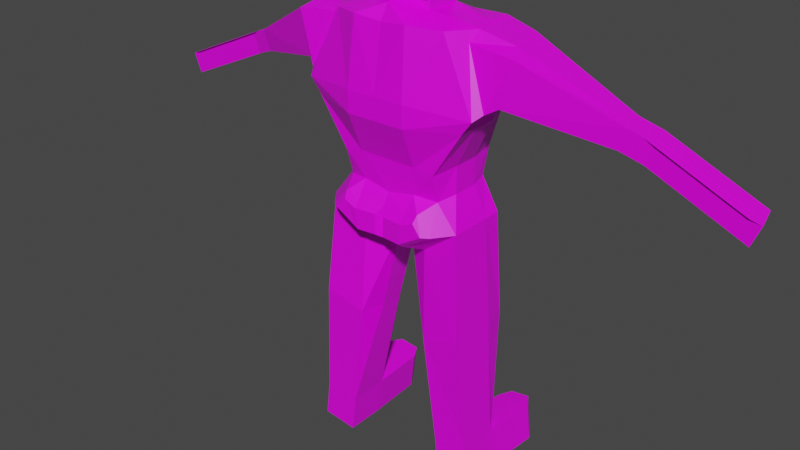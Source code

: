 # Source: guy.blend  (saved by Blender 2.83.19; exported with 4.5.12 LTS)
import bpy
from mathutils import Matrix  # noqa: F401  (used for matrix-valued properties, if any)

bpy.ops.wm.read_factory_settings(use_empty=True)
scene = bpy.context.scene
scene.name = 'Scene'

# ---- collections
col_collection = bpy.data.collections.new('Collection'); scene.collection.children.link(col_collection)

# ---- images (referenced by path relative to the original .blend; pixels are not part of the script)
import os
ASSET_DIR = os.environ.get("B2B_ASSET_DIR", "")  # directory of the original .blend (textures are referenced by path, not embedded)
HERE = os.path.dirname(os.path.abspath(__file__))  # packed textures are extracted next to this script under _unpacked/

def load_image(name, relpath, width, height, colorspace="sRGB"):
    """Load a texture the original file referenced (path relative to the .blend, or extracted next to this script)."""
    p = next((c for c in (os.path.join(HERE, relpath), os.path.join(ASSET_DIR, relpath)) if relpath and os.path.exists(c)), "")
    if p:
        img = bpy.data.images.load(p, check_existing=True)
        img.name = name
    else:  # same state as the original file: an image datablock whose file is absent (Cycles renders it pink)
        img = bpy.data.images.new(name, width, height)
        img.source = "FILE"
        img.filepath = "//" + (relpath or name)
    img.colorspace_settings.name = colorspace
    return img
img_family03_d_1_png = load_image('FAMILY03_D_1.png', 'FAMILY03_D_1.png', 1024, 1024, 'sRGB')
img_no_beardmustache_png = load_image('no beardmustache.png', 'oppas/tex/no beardmustache.png', 1024, 1024, 'sRGB')
img_chef_png = load_image('chef.png', 'oppas/tex/chef.png', 1024, 1024, 'sRGB')

# ---- materials (node trees are filled in below, after node groups)
mat_oppa1_002 = bpy.data.materials.new('oppa1.002')
mat_oppa1_002.alpha_threshold = 0.0
mat_oppa1_002.use_transparent_shadow = False
mat_oppa1_002.line_color = (0.0, 0.0, 0.0, 1.0)

# ---- material node trees
mat_oppa1_002.use_nodes = True; mat_oppa1_002.node_tree.nodes.clear()
_N = mat_oppa1_002.node_tree.nodes; _L = mat_oppa1_002.node_tree.links
n0 = _N.new('ShaderNodeOutputMaterial'); n0.name = 'Material Output'; n0.location = (492, 300)
n1 = _N.new('ShaderNodeTexImage'); n1.name = 'Image Texture'; n1.location = (-606, 313)
n1.image = img_family03_d_1_png
n2 = _N.new('ShaderNodeTexImage'); n2.name = 'Image Texture.001'; n2.location = (-438, 48)
n2.image = img_no_beardmustache_png
n3 = _N.new('ShaderNodeBsdfPrincipled'); n3.name = 'Principled BSDF'; n3.location = (202, 300)
n3.distribution = 'GGX'
n3.subsurface_method = 'BURLEY'
n3.inputs[2].default_value = 0.4
n3.inputs[3].default_value = 1.45
n3.inputs[27].default_value = (0.0, 0.0, 0.0, 1.0)
n3.inputs[28].default_value = 1.0
n4 = _N.new('ShaderNodeTexImage'); n4.name = 'Image Texture.002'; n4.location = (-118, 274)
n4.image = img_chef_png
_L.new(n3.outputs[0], n0.inputs[0])
_L.new(n4.outputs[0], n3.inputs[0])
n0.is_active_output = True

# ---- world
world_world = bpy.data.worlds.new('World'); scene.world = world_world
world_world.use_nodes = True; world_world.node_tree.nodes.clear()
_N = world_world.node_tree.nodes; _L = world_world.node_tree.links
n0 = _N.new('ShaderNodeOutputWorld'); n0.name = 'World Output'; n0.location = (300, 300)
n1 = _N.new('ShaderNodeBackground'); n1.name = 'Background'; n1.location = (10, 300)
n1.inputs[0].default_value = (0.05088, 0.05088, 0.05088, 1.0)
_L.new(n1.outputs[0], n0.inputs[0])
n0.is_active_output = True
world_world.color = (0.05088, 0.05088, 0.05088)
world_world.use_sun_shadow = False
world_world.sun_shadow_jitter_overblur = 0.0

# ---- meshes
me_cube = bpy.data.meshes.new('Cube')
me_cube.from_pydata([(-0.7463, 0.4957, 2.129), (-0.6964, -0.6181, 2.04), (-1.0, 0.399, 3.893), (-1.0, 0.3745, 1.299), (-0.8094, -0.5944, 3.879), (-0.6881, -0.8354, 1.29), (-1.122, -0.6258, 2.698), (-1.0, 0.399, 2.783), (-0.5333, 0.382, 0.934), (-0.3871, -0.776, 3.916), (-0.425, -0.6337, 2.096), (-0.357, 0.5608, 2.161), (-0.3578, -0.7712, 1.034), (-0.4795, 0.4658, 3.861), (-0.357, 0.6919, 2.604), (-0.425, -0.872, 2.669), (-1.27, -0.6329, 2.895), (-1.0, 0.399, 3.04), (-0.3703, 0.8525, 3.125), (-0.425, -0.872, 2.979), (-2.814, 0.4554, 3.042), (-2.888, 0.0997, 3.01), (-2.774, 0.1022, 2.722), (-2.701, 0.458, 2.755), (-1.349, -0.5099, 2.971), (-1.017, -0.3722, 3.734), (-1.098, 0.4016, 3.863), (-1.087, 0.4169, 3.176), (-3.111, 0.5274, 2.925), (-3.184, 0.1717, 2.893), (-3.071, 0.1742, 2.606), (-2.997, 0.5299, 2.638), (-2.849, 0.494, 2.696), (-2.962, 0.4914, 2.984), (-3.036, 0.1357, 2.951), (-2.922, 0.1382, 2.664), (-1.0, 0.1186, 1.299), (-1.0, -0.2575, 1.299), (-1.0, -0.2256, 3.893), (-1.0, 0.08669, 3.893), (-0.8003, -0.2575, 2.096), (-0.8003, 0.1186, 2.096), (-1.119, -0.3116, 2.7), (-1.119, 0.0007418, 2.7), (-0.09838, 0.1186, 0.9579), (-0.09838, -0.2575, 0.9579), (-0.425, 0.1523, 4.006), (-0.4627, -0.4039, 4.03), (-1.119, -0.3116, 2.957), (-1.0, 0.08669, 3.04), (-1.052, -0.2194, 3.869), (-1.052, 0.0929, 3.869), (-1.031, -0.2149, 3.071), (-1.031, 0.09743, 3.071), (-2.863, 0.2183, 3.02), (-2.839, 0.3368, 3.031), (-2.75, 0.2208, 2.733), (-2.725, 0.3394, 2.744), (-3.16, 0.2903, 2.904), (-3.135, 0.4088, 2.914), (-3.046, 0.2928, 2.616), (-3.022, 0.4114, 2.627), (-2.987, 0.3728, 2.973), (-3.012, 0.2543, 2.962), (-2.898, 0.2568, 2.675), (-2.873, 0.3754, 2.685), (-0.425, 0.1523, 4.179), (-0.425, -0.3598, 4.179), (-0.5429, 0.2765, 4.311), (-0.5429, -0.571, 4.311), (-0.5429, 0.2765, 5.048), (-0.5429, -0.571, 5.048), (-1.047, 0.4604, -0.2067), (-1.114, -0.5994, -0.1979), (-0.6213, 0.4244, -0.3589), (-0.5412, -0.555, -0.3713), (-1.114, 0.1072, -0.1979), (-1.114, -0.2461, -0.1979), (-0.4151, 0.1072, -0.36), (-0.4151, -0.2461, -0.36), (-1.645, -0.3998, 3.668), (-1.49, -0.4088, 3.049), (-1.452, 0.324, 3.801), (-1.225, 0.3604, 3.213), (-1.294, -0.1856, 3.084), (-1.24, 0.07213, 3.108), (-1.505, 0.06621, 3.777), (-1.559, -0.1915, 3.754), (-0.7463, 0.3753, 1.745), (-0.5606, -0.8245, 1.44), (-0.3951, -0.5949, 1.704), (-0.3637, 0.5415, 1.609), (-0.8003, -0.2575, 1.712), (-0.8003, 0.1186, 1.712), (-0.06802, 0.6919, 2.604), (-0.06802, 0.5608, 2.161), (-0.3637, 0.5415, 2.035), (-0.425, 0.6644, 2.669), (-0.425, 0.4947, 2.096), (-0.425, 0.4947, 1.548), (-0.06133, 0.5415, 2.035), (-0.06133, 0.5415, 1.609), (-0.4936, -0.4946, 0.9227), (-0.07066, -0.7997, 1.366), (-0.07068, -0.7995, 1.08), (-1.0, -0.5117, 1.299), (-0.6964, -0.4995, 1.656), (-0.3712, -0.7716, 1.458), (-0.341, -0.8339, 1.084), (-0.7907, -0.7716, 1.291), (-0.5785, -0.7594, 1.541), (-0.3873, -0.8355, 1.37), (-1.134, 0.2603, -1.907), (-1.249, -0.5116, -1.893), (-0.8476, 0.2603, -1.945), (-0.7377, -0.5116, -1.959), (-1.249, 0.06839, -1.893), (-1.249, -0.2216, -1.893), (-0.7377, 0.06839, -1.959), (-0.7377, -0.2216, -1.959), (-4.511, 0.1717, 2.312), (-1.313, -0.5113, -2.45), (-4.438, 0.5274, 2.344), (-0.8023, -0.5113, -2.516), (-1.313, 0.06867, -2.45), (-1.313, -0.2213, -2.45), (-0.8023, 0.06867, -2.516), (-0.8023, -0.2213, -2.516), (-1.187, 1.102, -1.923), (-0.9004, 1.102, -1.961), (-1.302, 0.9098, -1.909), (-0.7905, 0.9098, -1.975), (-1.251, 1.102, -2.48), (-0.965, 1.102, -2.517), (-1.366, 0.9101, -2.466), (-0.8551, 0.9101, -2.532), (-4.398, 0.1742, 2.024), (-4.324, 0.5299, 2.057), (-4.363, 0.1357, 2.37), (-4.487, 0.2903, 2.322), (-4.462, 0.4088, 2.333), (-4.373, 0.2928, 2.035), (-4.348, 0.4114, 2.046), (-4.338, 0.2543, 2.381), (0.0, -0.6337, 2.096), (0.0, 0.4947, 2.096), (0.7463, 0.4957, 2.129), (0.6964, -0.6181, 2.04), (1.0, 0.399, 3.893), (1.0, 0.3745, 1.299), (0.8094, -0.5944, 3.879), (0.6881, -0.8354, 1.29), (0.0, 0.4947, 0.9579), (0.0, -0.7399, 3.874), (0.0, -0.6337, 0.9579), (0.0, 0.4677, 3.897), (1.122, -0.6258, 2.698), (0.0, 0.6644, 2.669), (0.0, -0.872, 2.669), (1.0, 0.399, 2.783), (0.5333, 0.382, 0.934), (0.3871, -0.776, 3.916), (0.425, -0.6337, 2.096), (0.357, 0.5608, 2.161), (0.3578, -0.7712, 1.034), (0.4795, 0.4658, 3.861), (0.357, 0.6919, 2.604), (0.425, -0.872, 2.669), (1.27, -0.6329, 2.895), (0.0, 0.6644, 2.979), (0.0, -0.872, 2.979), (1.0, 0.399, 3.04), (0.3703, 0.8525, 3.125), (0.425, -0.872, 2.979), (2.814, 0.4554, 3.042), (2.888, 0.0997, 3.01), (2.774, 0.1022, 2.722), (2.701, 0.458, 2.755), (1.349, -0.5099, 2.971), (1.017, -0.3722, 3.734), (1.098, 0.4016, 3.863), (1.087, 0.4169, 3.176), (3.111, 0.5274, 2.925), (3.184, 0.1717, 2.893), (3.071, 0.1742, 2.606), (2.997, 0.5299, 2.638), (2.849, 0.494, 2.696), (2.962, 0.4914, 2.984), (3.036, 0.1357, 2.951), (2.922, 0.1382, 2.664), (1.0, 0.1186, 1.299), (1.0, -0.2575, 1.299), (1.0, -0.2256, 3.893), (1.0, 0.08669, 3.893), (0.8003, -0.2575, 2.096), (0.8003, 0.1186, 2.096), (0.0, 0.1186, 0.9579), (0.0, -0.2575, 0.9579), (0.0, 0.1523, 4.006), (0.0, -0.6052, 4.081), (1.119, -0.3116, 2.7), (1.119, 0.0007418, 2.7), (0.09838, 0.1186, 0.9579), (0.09838, -0.2575, 0.9579), (0.425, 0.1523, 4.006), (0.4627, -0.4039, 4.03), (1.119, -0.3116, 2.957), (1.0, 0.08669, 3.04), (1.052, -0.2194, 3.869), (1.052, 0.0929, 3.869), (1.031, -0.2149, 3.071), (1.031, 0.09743, 3.071), (2.863, 0.2183, 3.02), (2.839, 0.3368, 3.031), (2.75, 0.2208, 2.733), (2.725, 0.3394, 2.744), (3.16, 0.2903, 2.904), (3.135, 0.4088, 2.914), (3.046, 0.2928, 2.616), (3.022, 0.4114, 2.627), (2.987, 0.3728, 2.973), (3.012, 0.2543, 2.962), (2.898, 0.2568, 2.675), (2.873, 0.3754, 2.685), (0.0, 0.1523, 4.179), (0.0, -0.3598, 4.179), (0.425, 0.1523, 4.179), (0.425, -0.3598, 4.179), (0.0, 0.2765, 4.311), (0.0, -0.571, 4.311), (0.5429, 0.2765, 4.311), (0.5429, -0.571, 4.311), (0.0, 0.2765, 5.048), (0.0, -0.571, 5.048), (0.5429, 0.2765, 5.048), (0.5429, -0.571, 5.048), (1.047, 0.4604, -0.2067), (1.114, -0.5994, -0.1979), (0.6213, 0.4244, -0.3589), (0.5412, -0.555, -0.3713), (1.114, 0.1072, -0.1979), (1.114, -0.2461, -0.1979), (0.4151, 0.1072, -0.36), (0.4151, -0.2461, -0.36), (1.645, -0.3998, 3.668), (1.49, -0.4088, 3.049), (1.452, 0.324, 3.801), (1.225, 0.3604, 3.213), (1.294, -0.1856, 3.084), (1.24, 0.07213, 3.108), (1.505, 0.06621, 3.777), (1.559, -0.1915, 3.754), (0.7463, 0.3753, 1.745), (0.5606, -0.8245, 1.44), (0.0, 0.4947, 1.548), (0.0, -0.6118, 1.639), (0.3951, -0.5949, 1.704), (0.3637, 0.5415, 1.609), (0.8003, -0.2575, 1.712), (0.8003, 0.1186, 1.712), (0.06802, 0.6919, 2.604), (0.06802, 0.5608, 2.161), (0.3637, 0.5415, 2.035), (0.425, 0.6644, 2.669), (0.425, 0.4947, 2.096), (0.425, 0.4947, 1.548), (0.06133, 0.5415, 2.035), (0.06133, 0.5415, 1.609), (0.4936, -0.4946, 0.9227), (0.07066, -0.7997, 1.366), (0.07068, -0.7995, 1.08), (1.0, -0.5117, 1.299), (0.6964, -0.4995, 1.656), (0.3712, -0.7716, 1.458), (0.0, -0.7283, 1.453), (0.0, -0.7283, 1.029), (0.341, -0.8339, 1.084), (0.7907, -0.7716, 1.291), (0.5785, -0.7594, 1.541), (0.3873, -0.8355, 1.37), (1.134, 0.2603, -1.907), (1.249, -0.5116, -1.893), (0.8476, 0.2603, -1.945), (0.7377, -0.5116, -1.959), (1.249, 0.06839, -1.893), (1.249, -0.2216, -1.893), (0.7377, 0.06839, -1.959), (0.7377, -0.2216, -1.959), (4.511, 0.1717, 2.312), (1.313, -0.5113, -2.45), (4.438, 0.5274, 2.344), (0.8023, -0.5113, -2.516), (1.313, 0.06867, -2.45), (1.313, -0.2213, -2.45), (0.8023, 0.06867, -2.516), (0.8023, -0.2213, -2.516), (1.187, 1.102, -1.923), (0.9004, 1.102, -1.961), (1.302, 0.9098, -1.909), (0.7905, 0.9098, -1.975), (1.251, 1.102, -2.48), (0.965, 1.102, -2.517), (1.366, 0.9101, -2.466), (0.8551, 0.9101, -2.532), (4.398, 0.1742, 2.024), (4.324, 0.5299, 2.057), (4.363, 0.1357, 2.37), (4.487, 0.2903, 2.322), (4.462, 0.4088, 2.333), (4.373, 0.2928, 2.035), (4.348, 0.4114, 2.046), (4.338, 0.2543, 2.381)], [], [(47, 38, 4, 9), (19, 9, 4, 16), (16, 4, 25, 24), (93, 41, 0, 88), (11, 14, 94, 95), (41, 43, 7, 0), (18, 13, 155, 169), (45, 197, 154, 102), (91, 96, 100, 101), (90, 10, 1, 106), (10, 15, 6, 1), (144, 158, 15, 10), (255, 144, 10, 90), (88, 0, 98, 99), (36, 3, 72, 76), (17, 2, 13, 18), (0, 7, 97, 98), (170, 153, 9, 19), (199, 47, 9, 153), (158, 170, 19, 15), (7, 17, 18, 97), (97, 18, 169, 157), (43, 49, 17, 7), (15, 19, 16, 6), (33, 32, 31, 28), (2, 17, 27, 26), (39, 2, 26, 51), (48, 16, 24, 52), (80, 81, 24, 25), (87, 80, 25, 50), (83, 82, 26, 27), (85, 83, 27, 53), (29, 34, 138, 120), (35, 34, 29, 30), (64, 35, 30, 60), (62, 33, 28, 59), (55, 20, 33, 62), (56, 22, 35, 64), (22, 21, 34, 35), (20, 23, 32, 33), (23, 57, 65, 32), (57, 56, 64, 65), (21, 54, 63, 34), (54, 55, 62, 63), (58, 59, 140, 139), (63, 62, 59, 58), (32, 65, 61, 31), (65, 64, 60, 61), (28, 31, 137, 122), (34, 63, 143, 138), (81, 84, 52, 24), (84, 85, 53, 52), (82, 86, 51, 26), (86, 87, 50, 51), (17, 49, 53, 27), (49, 48, 52, 53), (4, 38, 50, 25), (38, 39, 51, 50), (6, 16, 48, 42), (42, 48, 49, 43), (155, 13, 46, 198), (46, 47, 67, 66), (44, 45, 79, 78), (3, 8, 74, 72), (8, 152, 196, 44), (44, 196, 197, 45), (1, 6, 42, 40), (40, 42, 43, 41), (106, 1, 40, 92), (92, 40, 41, 93), (13, 2, 39, 46), (46, 39, 38, 47), (224, 66, 68, 228), (47, 199, 225, 67), (198, 46, 66, 224), (228, 68, 70, 232), (67, 225, 229, 69), (66, 67, 69, 68), (232, 70, 71, 233), (69, 229, 233, 71), (68, 69, 71, 70), (75, 73, 113, 115), (76, 72, 112, 116), (74, 78, 118, 114), (102, 105, 73, 75), (45, 102, 75, 79), (105, 37, 77, 73), (8, 44, 78, 74), (37, 36, 76, 77), (55, 54, 87, 86), (20, 55, 86, 82), (56, 57, 85, 84), (22, 56, 84, 81), (57, 23, 83, 85), (23, 20, 82, 83), (54, 21, 80, 87), (21, 22, 81, 80), (37, 92, 93, 36), (105, 106, 92, 37), (3, 88, 99, 8), (104, 103, 111, 108), (108, 111, 89, 5), (8, 99, 254, 152), (36, 93, 88, 3), (95, 94, 157, 145), (11, 95, 145, 98), (94, 14, 97, 157), (14, 11, 98, 97), (100, 96, 98, 145), (101, 100, 145, 254), (96, 91, 99, 98), (91, 101, 254, 99), (275, 12, 102, 154), (12, 109, 105, 102), (109, 110, 106, 105), (107, 274, 255, 90), (110, 107, 90, 106), (103, 104, 275, 274), (104, 108, 12, 275), (108, 5, 109, 12), (5, 89, 110, 109), (111, 103, 274, 107), (89, 111, 107, 110), (116, 112, 128, 130), (119, 115, 123, 127), (117, 116, 124, 125), (73, 77, 117, 113), (78, 79, 119, 118), (77, 76, 116, 117), (79, 75, 115, 119), (72, 74, 114, 112), (125, 127, 123, 121), (114, 118, 131, 129), (124, 126, 127, 125), (118, 126, 135, 131), (112, 114, 129, 128), (115, 113, 121, 123), (113, 117, 125, 121), (118, 119, 127, 126), (128, 129, 133, 132), (132, 133, 135, 134), (129, 131, 135, 133), (130, 128, 132, 134), (126, 124, 134, 135), (124, 116, 130, 134), (142, 140, 122, 137), (138, 143, 139, 120), (136, 120, 139, 141), (141, 139, 140, 142), (63, 58, 139, 143), (31, 61, 142, 137), (60, 30, 136, 141), (30, 29, 120, 136), (61, 60, 141, 142), (59, 28, 122, 140), (205, 161, 150, 192), (173, 168, 150, 161), (168, 178, 179, 150), (259, 252, 146, 195), (163, 261, 260, 166), (195, 146, 159, 201), (172, 169, 155, 165), (203, 268, 154, 197), (257, 267, 266, 262), (256, 272, 147, 162), (162, 147, 156, 167), (144, 162, 167, 158), (255, 256, 162, 144), (252, 265, 264, 146), (190, 240, 236, 149), (171, 172, 165, 148), (146, 264, 263, 159), (170, 173, 161, 153), (199, 153, 161, 205), (158, 167, 173, 170), (159, 263, 172, 171), (263, 157, 169, 172), (201, 159, 171, 207), (167, 156, 168, 173), (187, 182, 185, 186), (148, 180, 181, 171), (193, 209, 180, 148), (206, 210, 178, 168), (244, 179, 178, 245), (251, 208, 179, 244), (247, 181, 180, 246), (249, 211, 181, 247), (183, 288, 306, 188), (189, 184, 183, 188), (222, 218, 184, 189), (220, 217, 182, 187), (213, 220, 187, 174), (214, 222, 189, 176), (176, 189, 188, 175), (174, 187, 186, 177), (177, 186, 223, 215), (215, 223, 222, 214), (175, 188, 221, 212), (212, 221, 220, 213), (216, 307, 308, 217), (221, 216, 217, 220), (186, 185, 219, 223), (223, 219, 218, 222), (182, 290, 305, 185), (188, 306, 311, 221), (245, 178, 210, 248), (248, 210, 211, 249), (246, 180, 209, 250), (250, 209, 208, 251), (171, 181, 211, 207), (207, 211, 210, 206), (150, 179, 208, 192), (192, 208, 209, 193), (156, 200, 206, 168), (200, 201, 207, 206), (155, 198, 204, 165), (204, 226, 227, 205), (202, 242, 243, 203), (149, 236, 238, 160), (160, 202, 196, 152), (202, 203, 197, 196), (147, 194, 200, 156), (194, 195, 201, 200), (272, 258, 194, 147), (258, 259, 195, 194), (165, 204, 193, 148), (204, 205, 192, 193), (224, 228, 230, 226), (205, 227, 225, 199), (198, 224, 226, 204), (228, 232, 234, 230), (227, 231, 229, 225), (226, 230, 231, 227), (232, 233, 235, 234), (231, 235, 233, 229), (230, 234, 235, 231), (239, 283, 281, 237), (240, 284, 280, 236), (238, 282, 286, 242), (268, 239, 237, 271), (203, 243, 239, 268), (271, 237, 241, 191), (160, 238, 242, 202), (191, 241, 240, 190), (213, 250, 251, 212), (174, 246, 250, 213), (214, 248, 249, 215), (176, 245, 248, 214), (215, 249, 247, 177), (177, 247, 246, 174), (212, 251, 244, 175), (175, 244, 245, 176), (191, 190, 259, 258), (271, 191, 258, 272), (149, 160, 265, 252), (270, 276, 279, 269), (276, 151, 253, 279), (160, 152, 254, 265), (190, 149, 252, 259), (261, 145, 157, 260), (163, 264, 145, 261), (260, 157, 263, 166), (166, 263, 264, 163), (266, 145, 264, 262), (267, 254, 145, 266), (262, 264, 265, 257), (257, 265, 254, 267), (275, 154, 268, 164), (274, 255, 154, 275), (164, 268, 271, 277), (277, 271, 272, 278), (273, 256, 255, 274), (278, 272, 256, 273), (269, 274, 275, 270), (270, 275, 164, 276), (276, 164, 277, 151), (151, 277, 278, 253), (279, 273, 274, 269), (253, 278, 273, 279), (284, 298, 296, 280), (287, 295, 291, 283), (285, 293, 292, 284), (237, 281, 285, 241), (242, 286, 287, 243), (241, 285, 284, 240), (243, 287, 283, 239), (236, 280, 282, 238), (293, 289, 291, 295), (282, 297, 299, 286), (292, 293, 295, 294), (286, 299, 303, 294), (280, 296, 297, 282), (283, 291, 289, 281), (281, 289, 293, 285), (286, 294, 295, 287), (296, 300, 301, 297), (300, 302, 303, 301), (297, 301, 303, 299), (298, 302, 300, 296), (294, 303, 302, 292), (292, 302, 298, 284), (310, 305, 290, 308), (306, 288, 307, 311), (304, 309, 307, 288), (309, 310, 308, 307), (221, 311, 307, 216), (185, 305, 310, 219), (218, 309, 304, 184), (184, 304, 288, 183), (219, 310, 309, 218), (217, 308, 290, 182)])
_uv = me_cube.uv_layers.new(name='UVMap')
_uv.uv.foreach_set('vector', [0.1231, 0.7614, 0.1224, 0.7591, 0.1239, 0.7599, 0.1246, 0.7617, 0.2354, 0.8148, 0.2348, 0.8172, 0.2338, 0.8168, 0.2334, 0.8138, 0.1158, 0.7947, 0.1148, 0.7906, 0.1158, 0.7909, 0.1161, 0.7942, 0.1276, 0.7628, 0.1276, 0.7645, 0.126, 0.7646, 0.1266, 0.7629, 0.2264, 0.7226, 0.23, 0.7379, 0.2251, 0.7366, 0.2215, 0.7212, 0.1276, 0.7645, 0.128, 0.7673, 0.1263, 0.7675, 0.126, 0.7646, 0.2345, 0.756, 0.2423, 0.782, 0.2345, 0.781, 0.227, 0.7492, 0.6121, 0.8789, 0.6121, 0.8703, 0.6427, 0.8703, 0.6314, 0.9133, 0.222, 0.7035, 0.2255, 0.7182, 0.2204, 0.7168, 0.2169, 0.7021, 0.2364, 0.8114, 0.2361, 0.8124, 0.2355, 0.812, 0.2357, 0.811, 0.2361, 0.8124, 0.2356, 0.8139, 0.2339, 0.8134, 0.2355, 0.812, 0.2371, 0.8127, 0.2367, 0.8143, 0.2356, 0.8139, 0.2361, 0.8124, 0.2375, 0.8115, 0.2371, 0.8127, 0.2361, 0.8124, 0.2364, 0.8114, 0.2295, 0.71, 0.2327, 0.7233, 0.227, 0.7206, 0.2225, 0.7017, 0.7123, 0.5667, 0.6916, 0.5654, 0.6921, 0.4343, 0.7211, 0.437, 0.2444, 0.756, 0.2513, 0.7855, 0.2423, 0.782, 0.2345, 0.756, 0.2327, 0.7233, 0.2423, 0.7471, 0.2317, 0.7405, 0.227, 0.7206, 0.2365, 0.8151, 0.2358, 0.8174, 0.2348, 0.8172, 0.2354, 0.8148, 0.1239, 0.7634, 0.1231, 0.7614, 0.1246, 0.7617, 0.1245, 0.7634, 0.2367, 0.8143, 0.2365, 0.8151, 0.2354, 0.8148, 0.2356, 0.8139, 0.2423, 0.7471, 0.2444, 0.756, 0.2345, 0.756, 0.2317, 0.7405, 0.2317, 0.7405, 0.2345, 0.756, 0.227, 0.7492, 0.2245, 0.7385, 0.128, 0.7673, 0.1275, 0.7687, 0.1262, 0.7686, 0.1263, 0.7675, 0.2356, 0.8139, 0.2354, 0.8148, 0.2334, 0.8138, 0.2339, 0.8134, 0.2769, 0.7632, 0.2727, 0.7527, 0.2747, 0.7514, 0.2789, 0.7618, 0.2513, 0.7855, 0.2444, 0.756, 0.2469, 0.7611, 0.2527, 0.7849, 0.1211, 0.7591, 0.1198, 0.7591, 0.1198, 0.7586, 0.1211, 0.7588, 0.1327, 0.7838, 0.1313, 0.7832, 0.1318, 0.7828, 0.1331, 0.7841, 0.1388, 0.7831, 0.1414, 0.7829, 0.1418, 0.7834, 0.1393, 0.7858, 0.1222, 0.7567, 0.1231, 0.7563, 0.123, 0.759, 0.1223, 0.7588, 0.2496, 0.763, 0.2582, 0.7844, 0.2527, 0.7849, 0.2469, 0.7611, 0.1342, 0.7831, 0.1354, 0.7831, 0.1357, 0.7837, 0.1344, 0.784, 0.1193, 0.7809, 0.1191, 0.7816, 0.1191, 0.7758, 0.1193, 0.7751, 0.1412, 0.7764, 0.1399, 0.7763, 0.14, 0.7756, 0.1412, 0.7757, 0.1346, 0.7758, 0.1341, 0.7757, 0.1342, 0.7751, 0.1347, 0.7751, 0.12, 0.7507, 0.1195, 0.7508, 0.1193, 0.7502, 0.1198, 0.7501, 0.1201, 0.7513, 0.1196, 0.7515, 0.1195, 0.7508, 0.12, 0.7507, 0.1345, 0.7765, 0.134, 0.7764, 0.1341, 0.7757, 0.1346, 0.7758, 0.1411, 0.7771, 0.1399, 0.777, 0.1399, 0.7763, 0.1412, 0.7764, 0.2749, 0.7645, 0.2706, 0.754, 0.2727, 0.7527, 0.2769, 0.7632, 0.1355, 0.7766, 0.135, 0.7765, 0.1351, 0.7759, 0.1356, 0.776, 0.135, 0.7765, 0.1345, 0.7765, 0.1346, 0.7758, 0.1351, 0.7759, 0.1211, 0.7511, 0.1206, 0.7512, 0.1204, 0.7506, 0.1209, 0.7505, 0.1206, 0.7512, 0.1201, 0.7513, 0.12, 0.7507, 0.1204, 0.7506, 0.1203, 0.75, 0.1198, 0.7501, 0.1198, 0.7445, 0.1203, 0.7444, 0.1204, 0.7506, 0.12, 0.7507, 0.1198, 0.7501, 0.1203, 0.75, 0.1356, 0.776, 0.1351, 0.7759, 0.1352, 0.7752, 0.1357, 0.7753, 0.1351, 0.7759, 0.1346, 0.7758, 0.1347, 0.7751, 0.1352, 0.7752, 0.2789, 0.7618, 0.2747, 0.7514, 0.2923, 0.7374, 0.2965, 0.7479, 0.1209, 0.7505, 0.1204, 0.7506, 0.1205, 0.745, 0.121, 0.7449, 0.1322, 0.7822, 0.1332, 0.783, 0.1331, 0.7841, 0.1318, 0.7828, 0.1332, 0.783, 0.1342, 0.7831, 0.1344, 0.784, 0.1331, 0.7841, 0.1201, 0.7571, 0.1212, 0.7569, 0.1211, 0.7588, 0.1198, 0.7586, 0.1212, 0.7569, 0.1222, 0.7567, 0.1223, 0.7588, 0.1211, 0.7588, 0.1262, 0.7686, 0.1275, 0.7687, 0.1275, 0.7689, 0.1262, 0.7692, 0.1275, 0.7687, 0.1292, 0.7685, 0.1288, 0.7689, 0.1275, 0.7689, 0.1148, 0.7906, 0.1161, 0.79, 0.1161, 0.7901, 0.1158, 0.7909, 0.1224, 0.7591, 0.1211, 0.7591, 0.1211, 0.7588, 0.1223, 0.7588, 0.1306, 0.7674, 0.1306, 0.7683, 0.1292, 0.7685, 0.1293, 0.7673, 0.1293, 0.7673, 0.1292, 0.7685, 0.1275, 0.7687, 0.128, 0.7673, 0.1195, 0.7634, 0.1195, 0.7614, 0.1208, 0.7615, 0.1208, 0.7634, 0.2359, 0.8181, 0.2373, 0.8181, 0.2372, 0.8185, 0.2359, 0.8185, 0.3941, 0.5502, 0.4, 0.55, 0.4001, 0.5727, 0.3945, 0.5729, 0.3855, 0.4614, 0.3746, 0.4465, 0.3656, 0.4022, 0.374, 0.4094, 0.5503, 0.9285, 0.5411, 0.882, 0.5815, 0.8703, 0.5815, 0.8789, 0.5815, 0.8789, 0.5815, 0.8703, 0.6121, 0.8703, 0.6121, 0.8789, 0.1305, 0.7644, 0.1306, 0.7674, 0.1293, 0.7673, 0.1291, 0.7646, 0.1291, 0.7646, 0.1293, 0.7673, 0.128, 0.7673, 0.1276, 0.7645, 0.1302, 0.7627, 0.1305, 0.7644, 0.1291, 0.7646, 0.1292, 0.7629, 0.1292, 0.7629, 0.1291, 0.7646, 0.1276, 0.7645, 0.1276, 0.7628, 0.1195, 0.7614, 0.1198, 0.7591, 0.1211, 0.7591, 0.1208, 0.7615, 0.1208, 0.7615, 0.1211, 0.7591, 0.1224, 0.7591, 0.1231, 0.7614, 0.1349, 0.7865, 0.1349, 0.7884, 0.1344, 0.7889, 0.1344, 0.7865, 0.1231, 0.7614, 0.1239, 0.7634, 0.1229, 0.7633, 0.1229, 0.7615, 0.1356, 0.7865, 0.1356, 0.7884, 0.1349, 0.7884, 0.1349, 0.7865, 0.07397, 0.6912, 0.1459, 0.6912, 0.1459, 0.9925, 0.07397, 0.9925, 0.1184, 0.7905, 0.1184, 0.7924, 0.1175, 0.7924, 0.1175, 0.79, 0.2359, 0.8185, 0.2372, 0.8185, 0.2377, 0.8189, 0.2356, 0.8189, 0.2936, 0.8843, 0.2936, 0.9768, 0.2139, 0.9907, 0.2139, 0.8982, 0.2588, 0.6919, 0.2897, 0.6925, 0.2885, 0.8589, 0.2576, 0.8583, 0.1573, 0.691, 0.2578, 0.6905, 0.2578, 0.9965, 0.1573, 0.9969, 0.8101, 0.3758, 0.8578, 0.3647, 0.8572, 0.5131, 0.8153, 0.5151, 0.7211, 0.437, 0.6921, 0.4343, 0.7169, 0.2878, 0.7331, 0.2904, 0.3892, 0.5733, 0.3945, 0.5729, 0.3857, 0.612, 0.3825, 0.612, 0.815, 0.2634, 0.8587, 0.2344, 0.8578, 0.3647, 0.8101, 0.3758, 0.7831, 0.2585, 0.815, 0.2634, 0.8101, 0.3758, 0.7999, 0.3751, 0.7634, 0.5697, 0.7428, 0.5685, 0.7497, 0.4387, 0.7783, 0.4404, 0.3746, 0.4465, 0.3675, 0.4454, 0.3621, 0.4012, 0.3656, 0.4022, 0.7428, 0.5685, 0.7123, 0.5667, 0.7211, 0.437, 0.7497, 0.4387, 0.1201, 0.7513, 0.1206, 0.7512, 0.1222, 0.7567, 0.1212, 0.7569, 0.1196, 0.7515, 0.1201, 0.7513, 0.1212, 0.7569, 0.1201, 0.7571, 0.1345, 0.7765, 0.135, 0.7765, 0.1342, 0.7831, 0.1332, 0.783, 0.134, 0.7764, 0.1345, 0.7765, 0.1332, 0.783, 0.1322, 0.7822, 0.8641, 0.6391, 0.8739, 0.6406, 0.873, 0.7695, 0.8495, 0.7696, 0.2706, 0.754, 0.2749, 0.7645, 0.2582, 0.7844, 0.2496, 0.763, 0.1206, 0.7512, 0.1211, 0.7511, 0.1231, 0.7563, 0.1222, 0.7567, 0.1399, 0.777, 0.1411, 0.7771, 0.1414, 0.7829, 0.1388, 0.7831, 0.7428, 0.5685, 0.7395, 0.6036, 0.7091, 0.6018, 0.7123, 0.5667, 0.7634, 0.5697, 0.7588, 0.5995, 0.7395, 0.6036, 0.7428, 0.5685, 0.3855, 0.4614, 0.3848, 0.4756, 0.3778, 0.4673, 0.3746, 0.4465, 0.2377, 0.81, 0.2375, 0.8108, 0.2367, 0.8106, 0.237, 0.8098, 0.237, 0.8098, 0.2367, 0.8106, 0.2362, 0.8106, 0.236, 0.8101, 0.3746, 0.4465, 0.3778, 0.4673, 0.3707, 0.4653, 0.3659, 0.4449, 0.7123, 0.5667, 0.7091, 0.6018, 0.6878, 0.6032, 0.6916, 0.5654, 0.2215, 0.7212, 0.2251, 0.7366, 0.2245, 0.7385, 0.2199, 0.7187, 0.1349, 0.7673, 0.1349, 0.766, 0.1352, 0.7657, 0.1352, 0.7676, 0.2251, 0.7366, 0.23, 0.7379, 0.2317, 0.7405, 0.2245, 0.7385, 0.23, 0.7379, 0.2264, 0.7226, 0.227, 0.7206, 0.2317, 0.7405, 0.2204, 0.7168, 0.2255, 0.7182, 0.227, 0.7206, 0.2199, 0.7187, 0.2169, 0.7021, 0.2204, 0.7168, 0.2199, 0.7187, 0.2154, 0.6997, 0.2255, 0.7182, 0.222, 0.7035, 0.2225, 0.7017, 0.227, 0.7206, 0.3773, 0.4691, 0.3722, 0.4677, 0.3707, 0.4653, 0.3778, 0.4673, 0.6503, 0.8703, 0.6538, 0.9015, 0.6314, 0.9133, 0.6427, 0.8703, 0.6538, 0.9015, 0.6537, 0.9392, 0.6326, 0.9575, 0.6314, 0.9133, 0.7831, 0.5694, 0.7796, 0.5903, 0.7588, 0.5995, 0.7634, 0.5697, 0.2367, 0.8108, 0.2376, 0.8111, 0.2375, 0.8115, 0.2364, 0.8114, 0.4207, 0.5697, 0.4222, 0.5635, 0.4266, 0.5664, 0.4266, 0.5758, 0.2375, 0.8108, 0.2377, 0.81, 0.2379, 0.81, 0.2376, 0.8111, 0.6796, 0.8654, 0.6813, 0.8795, 0.6538, 0.9015, 0.6503, 0.8703, 0.6813, 0.8795, 0.6813, 0.8976, 0.6537, 0.9392, 0.6538, 0.9015, 0.236, 0.8101, 0.2362, 0.8106, 0.2361, 0.8108, 0.2358, 0.81, 0.2367, 0.8106, 0.2375, 0.8108, 0.2376, 0.8111, 0.2367, 0.8108, 0.2362, 0.8106, 0.2367, 0.8106, 0.2367, 0.8108, 0.2361, 0.8108, 0.7609, 0.8715, 0.7671, 0.8811, 0.8023, 0.9761, 0.7609, 0.9154, 0.3903, 0.6119, 0.3948, 0.6118, 0.395, 0.6212, 0.3904, 0.6214, 0.7566, 0.2918, 0.7331, 0.2904, 0.7362, 0.2422, 0.7596, 0.2436, 0.7783, 0.4404, 0.7497, 0.4387, 0.7566, 0.2918, 0.7801, 0.2932, 0.3945, 0.5729, 0.4001, 0.5727, 0.3903, 0.6119, 0.3857, 0.612, 0.7497, 0.4387, 0.7211, 0.437, 0.7331, 0.2904, 0.7566, 0.2918, 0.4001, 0.5727, 0.4048, 0.573, 0.3948, 0.6118, 0.3903, 0.6119, 0.374, 0.4094, 0.3656, 0.4022, 0.3565, 0.3484, 0.3616, 0.351, 0.9207, 0.8499, 0.8791, 0.8482, 0.88, 0.8229, 0.9216, 0.8246, 0.8257, 0.9011, 0.8338, 0.8838, 0.8338, 0.9573, 0.8257, 0.9745, 0.9198, 0.8751, 0.8783, 0.8734, 0.8791, 0.8482, 0.9207, 0.8499, 0.3857, 0.612, 0.3859, 0.6215, 0.3398, 0.6214, 0.3398, 0.6199, 0.7671, 0.8811, 0.8257, 0.9011, 0.8257, 0.9745, 0.8023, 0.9761, 0.8153, 0.5151, 0.8572, 0.5131, 0.8587, 0.5618, 0.8168, 0.5639, 0.7801, 0.2932, 0.7566, 0.2918, 0.7596, 0.2436, 0.7831, 0.245, 0.3857, 0.612, 0.3903, 0.6119, 0.3904, 0.6214, 0.3859, 0.6215, 0.8154, 0.4238, 0.8389, 0.4242, 0.8389, 0.473, 0.8154, 0.4727, 0.9117, 0.9649, 0.8884, 0.964, 0.88, 0.9469, 0.9216, 0.9486, 0.3393, 0.6199, 0.3398, 0.6199, 0.3398, 0.6214, 0.3393, 0.6214, 0.6654, 0.2852, 0.6491, 0.2825, 0.6522, 0.2344, 0.6684, 0.237, 0.8783, 0.8734, 0.9198, 0.8751, 0.9216, 0.9486, 0.88, 0.9469, 0.7362, 0.2422, 0.7331, 0.2904, 0.6654, 0.2852, 0.6684, 0.237, 0.3129, 0.769, 0.3211, 0.7694, 0.3211, 0.773, 0.3129, 0.7726, 0.121, 0.7449, 0.1205, 0.745, 0.1203, 0.7444, 0.1208, 0.7443, 0.3129, 0.7617, 0.3211, 0.7621, 0.3211, 0.7657, 0.3129, 0.7653, 0.3129, 0.7653, 0.3211, 0.7657, 0.3211, 0.7694, 0.3129, 0.769, 0.1204, 0.7506, 0.1203, 0.75, 0.1203, 0.7444, 0.1205, 0.745, 0.1357, 0.7753, 0.1352, 0.7752, 0.1349, 0.7694, 0.1354, 0.7695, 0.1347, 0.7751, 0.1342, 0.7751, 0.1339, 0.7692, 0.1344, 0.7693, 0.1412, 0.7757, 0.14, 0.7756, 0.1406, 0.7692, 0.1418, 0.7693, 0.1352, 0.7752, 0.1347, 0.7751, 0.1344, 0.7693, 0.1349, 0.7694, 0.1198, 0.7501, 0.1193, 0.7502, 0.1194, 0.7446, 0.1198, 0.7445, 0.1231, 0.7654, 0.1246, 0.7651, 0.1239, 0.767, 0.1224, 0.7678, 0.2375, 0.8154, 0.2397, 0.8158, 0.2378, 0.8181, 0.2367, 0.8178, 0.1172, 0.79, 0.1175, 0.7905, 0.1171, 0.7938, 0.1161, 0.794, 0.128, 0.7757, 0.127, 0.7756, 0.1264, 0.774, 0.128, 0.7741, 0.2144, 0.7193, 0.2192, 0.7206, 0.2228, 0.7359, 0.218, 0.7346, 0.128, 0.7741, 0.1264, 0.774, 0.1268, 0.771, 0.1285, 0.7713, 0.222, 0.7526, 0.227, 0.7492, 0.2345, 0.781, 0.2262, 0.7775, 0.6121, 0.8617, 0.6314, 0.8273, 0.6427, 0.8703, 0.6121, 0.8703, 0.2098, 0.7001, 0.2149, 0.7015, 0.2183, 0.7163, 0.2132, 0.7149, 0.2384, 0.812, 0.2392, 0.8121, 0.2389, 0.8131, 0.2382, 0.8131, 0.2382, 0.8131, 0.2389, 0.8131, 0.2394, 0.8152, 0.2377, 0.8146, 0.2371, 0.8127, 0.2382, 0.8131, 0.2377, 0.8146, 0.2367, 0.8143, 0.2375, 0.8115, 0.2384, 0.812, 0.2382, 0.8131, 0.2371, 0.8127, 0.2044, 0.703, 0.2082, 0.6977, 0.2127, 0.7167, 0.2076, 0.7163, 0.7233, 0.7343, 0.7266, 0.8115, 0.7092, 0.8127, 0.7108, 0.7346, 0.2107, 0.7467, 0.222, 0.7526, 0.2262, 0.7775, 0.2177, 0.7762, 0.2076, 0.7163, 0.2127, 0.7167, 0.2174, 0.7365, 0.2086, 0.7378, 0.2365, 0.8151, 0.2375, 0.8154, 0.2367, 0.8178, 0.2358, 0.8174, 0.1239, 0.7634, 0.1245, 0.7634, 0.1246, 0.7651, 0.1231, 0.7654, 0.2367, 0.8143, 0.2377, 0.8146, 0.2375, 0.8154, 0.2365, 0.8151, 0.2086, 0.7378, 0.2174, 0.7365, 0.222, 0.7526, 0.2107, 0.7467, 0.2174, 0.7365, 0.2245, 0.7385, 0.227, 0.7492, 0.222, 0.7526, 0.1285, 0.7713, 0.1268, 0.771, 0.1268, 0.7699, 0.1281, 0.7698, 0.2377, 0.8146, 0.2394, 0.8152, 0.2397, 0.8158, 0.2375, 0.8154, 0.1772, 0.7356, 0.1743, 0.7329, 0.1738, 0.7235, 0.1768, 0.7262, 0.2177, 0.7762, 0.2158, 0.7747, 0.2104, 0.751, 0.2107, 0.7467, 0.1211, 0.7678, 0.1211, 0.7681, 0.1198, 0.7683, 0.1198, 0.7678, 0.1161, 0.7755, 0.1165, 0.7751, 0.1153, 0.7764, 0.1148, 0.7761, 0.1357, 0.772, 0.1362, 0.7692, 0.1388, 0.7717, 0.1383, 0.7721, 0.1222, 0.7703, 0.1223, 0.768, 0.123, 0.7679, 0.1231, 0.7707, 0.2083, 0.7516, 0.2104, 0.751, 0.2158, 0.7747, 0.2093, 0.7709, 0.1177, 0.7761, 0.1178, 0.7752, 0.1191, 0.7755, 0.1189, 0.7761, 0.1355, 0.7633, 0.1355, 0.7692, 0.1353, 0.7685, 0.1353, 0.7627, 0.1381, 0.7787, 0.1382, 0.7794, 0.1369, 0.7795, 0.1368, 0.7788, 0.118, 0.7834, 0.1181, 0.7841, 0.1177, 0.7842, 0.1175, 0.7835, 0.12, 0.7769, 0.1198, 0.7776, 0.1193, 0.7774, 0.1195, 0.7768, 0.1201, 0.7762, 0.12, 0.7769, 0.1195, 0.7768, 0.1196, 0.7761, 0.1179, 0.7828, 0.118, 0.7834, 0.1175, 0.7835, 0.1174, 0.7828, 0.1381, 0.778, 0.1381, 0.7787, 0.1368, 0.7788, 0.1368, 0.7781, 0.1802, 0.7383, 0.1772, 0.7356, 0.1768, 0.7262, 0.1798, 0.7289, 0.1189, 0.7826, 0.119, 0.7833, 0.1185, 0.7833, 0.1184, 0.7827, 0.1184, 0.7827, 0.1185, 0.7833, 0.118, 0.7834, 0.1179, 0.7828, 0.1211, 0.7764, 0.1209, 0.7771, 0.1204, 0.777, 0.1206, 0.7763, 0.1206, 0.7763, 0.1204, 0.777, 0.12, 0.7769, 0.1201, 0.7762, 0.1203, 0.7777, 0.1203, 0.7837, 0.1198, 0.7836, 0.1198, 0.7776, 0.1204, 0.777, 0.1203, 0.7777, 0.1198, 0.7776, 0.12, 0.7769, 0.119, 0.7833, 0.1191, 0.7839, 0.1186, 0.784, 0.1185, 0.7833, 0.1185, 0.7833, 0.1186, 0.784, 0.1181, 0.7841, 0.118, 0.7834, 0.1743, 0.7329, 0.1472, 0.7066, 0.1468, 0.6972, 0.1738, 0.7235, 0.1209, 0.7771, 0.121, 0.7831, 0.1205, 0.783, 0.1204, 0.777, 0.1156, 0.7771, 0.1153, 0.7764, 0.1165, 0.7751, 0.1166, 0.7763, 0.1166, 0.7763, 0.1165, 0.7751, 0.1178, 0.7752, 0.1177, 0.7761, 0.1201, 0.7698, 0.1198, 0.7683, 0.1211, 0.7681, 0.1212, 0.7701, 0.1212, 0.7701, 0.1211, 0.7681, 0.1223, 0.768, 0.1222, 0.7703, 0.1268, 0.7699, 0.1267, 0.7692, 0.128, 0.7697, 0.1281, 0.7698, 0.1281, 0.7698, 0.128, 0.7697, 0.1293, 0.7697, 0.1297, 0.7701, 0.1161, 0.794, 0.1171, 0.7938, 0.1175, 0.7946, 0.1175, 0.7947, 0.1224, 0.7678, 0.1223, 0.768, 0.1211, 0.7681, 0.1211, 0.7678, 0.1311, 0.7712, 0.1298, 0.7712, 0.1297, 0.7701, 0.1311, 0.7703, 0.1298, 0.7712, 0.1285, 0.7713, 0.1281, 0.7698, 0.1297, 0.7701, 0.1195, 0.7634, 0.1208, 0.7634, 0.1208, 0.7653, 0.1195, 0.7656, 0.2353, 0.8181, 0.2353, 0.8185, 0.234, 0.8185, 0.2339, 0.8181, 0.4207, 0.8907, 0.4009, 0.8148, 0.4296, 0.8157, 0.4512, 0.8916, 0.3518, 0.4521, 0.3388, 0.3997, 0.3447, 0.3964, 0.3567, 0.4416, 0.5503, 0.8355, 0.5815, 0.8617, 0.5815, 0.8703, 0.5411, 0.882, 0.5815, 0.8617, 0.6121, 0.8617, 0.6121, 0.8703, 0.5815, 0.8703, 0.131, 0.7743, 0.1295, 0.774, 0.1298, 0.7712, 0.1311, 0.7712, 0.1295, 0.774, 0.128, 0.7741, 0.1285, 0.7713, 0.1298, 0.7712, 0.1305, 0.7759, 0.1296, 0.7757, 0.1295, 0.774, 0.131, 0.7743, 0.1296, 0.7757, 0.128, 0.7757, 0.128, 0.7741, 0.1295, 0.774, 0.1195, 0.7656, 0.1208, 0.7653, 0.1211, 0.7678, 0.1198, 0.7678, 0.1208, 0.7653, 0.1231, 0.7654, 0.1224, 0.7678, 0.1211, 0.7678, 0.1349, 0.7865, 0.1344, 0.7865, 0.1344, 0.7841, 0.1349, 0.7846, 0.1231, 0.7654, 0.1229, 0.7652, 0.1229, 0.7633, 0.1239, 0.7634, 0.1356, 0.7865, 0.1349, 0.7865, 0.1349, 0.7846, 0.1356, 0.7846, 0.07397, 0.6912, 0.07397, 0.9925, 0.002076, 0.9925, 0.002076, 0.6912, 0.1184, 0.7942, 0.1175, 0.7948, 0.1175, 0.7924, 0.1184, 0.7924, 0.2353, 0.8185, 0.2356, 0.8189, 0.2334, 0.8189, 0.234, 0.8185, 0.2936, 0.8843, 0.2139, 0.8982, 0.2129, 0.874, 0.2926, 0.8602, 0.3415, 0.6932, 0.3403, 0.8596, 0.2885, 0.8589, 0.2897, 0.6925, 0.1573, 0.6917, 0.1573, 0.9973, 0.2568, 0.9964, 0.2568, 0.6908, 0.8857, 0.4225, 0.8908, 0.2831, 0.9327, 0.2852, 0.9333, 0.4336, 0.7266, 0.8115, 0.7316, 0.899, 0.7219, 0.9005, 0.7092, 0.8127, 0.3739, 0.8134, 0.3896, 0.675, 0.4059, 0.6745, 0.4009, 0.8148, 0.8906, 0.5348, 0.8857, 0.4225, 0.9333, 0.4336, 0.9342, 0.5639, 0.8587, 0.5398, 0.8754, 0.4231, 0.8857, 0.4225, 0.8906, 0.5348, 0.7539, 0.7334, 0.7609, 0.8106, 0.7437, 0.8111, 0.7415, 0.7338, 0.3567, 0.4416, 0.3447, 0.3964, 0.3481, 0.3973, 0.3642, 0.4444, 0.7415, 0.7338, 0.7437, 0.8111, 0.7266, 0.8115, 0.7233, 0.7343, 0.1201, 0.7762, 0.1212, 0.7701, 0.1222, 0.7703, 0.1206, 0.7763, 0.1196, 0.7761, 0.1201, 0.7698, 0.1212, 0.7701, 0.1201, 0.7762, 0.1179, 0.7828, 0.1166, 0.7763, 0.1177, 0.7761, 0.1184, 0.7827, 0.1174, 0.7828, 0.1156, 0.7771, 0.1166, 0.7763, 0.1179, 0.7828, 0.1184, 0.7827, 0.1177, 0.7761, 0.1189, 0.7761, 0.1189, 0.7826, 0.1798, 0.7289, 0.2083, 0.7516, 0.2093, 0.7709, 0.1802, 0.7383, 0.1206, 0.7763, 0.1222, 0.7703, 0.1231, 0.7707, 0.1211, 0.7764, 0.1368, 0.7781, 0.1357, 0.772, 0.1383, 0.7721, 0.1381, 0.778, 0.7415, 0.7338, 0.7233, 0.7343, 0.7218, 0.7137, 0.7401, 0.7132, 0.7539, 0.7334, 0.7415, 0.7338, 0.7401, 0.7132, 0.7515, 0.7162, 0.3518, 0.4521, 0.3567, 0.4416, 0.3635, 0.4633, 0.3597, 0.4687, 0.238, 0.8101, 0.2387, 0.8104, 0.2386, 0.8112, 0.2378, 0.8109, 0.2387, 0.8104, 0.2394, 0.8112, 0.239, 0.8115, 0.2386, 0.8112, 0.3567, 0.4416, 0.3659, 0.4449, 0.3707, 0.4653, 0.3635, 0.4633, 0.7233, 0.7343, 0.7108, 0.7346, 0.7091, 0.7125, 0.7218, 0.7137, 0.2192, 0.7206, 0.2199, 0.7187, 0.2245, 0.7385, 0.2228, 0.7359, 0.1184, 0.7903, 0.1186, 0.79, 0.1186, 0.7918, 0.1184, 0.7915, 0.2228, 0.7359, 0.2245, 0.7385, 0.2174, 0.7365, 0.218, 0.7346, 0.218, 0.7346, 0.2174, 0.7365, 0.2127, 0.7167, 0.2144, 0.7193, 0.2183, 0.7163, 0.2199, 0.7187, 0.2127, 0.7167, 0.2132, 0.7149, 0.2149, 0.7015, 0.2154, 0.6997, 0.2199, 0.7187, 0.2183, 0.7163, 0.2132, 0.7149, 0.2127, 0.7167, 0.2082, 0.6977, 0.2098, 0.7001, 0.365, 0.4657, 0.3635, 0.4633, 0.3707, 0.4653, 0.3701, 0.4672, 0.6503, 0.8703, 0.6427, 0.8703, 0.6314, 0.8273, 0.6538, 0.8391, 0.8521, 0.6154, 0.8611, 0.5989, 0.8708, 0.4238, 0.863, 0.4179, 0.6538, 0.8391, 0.6314, 0.8273, 0.6326, 0.7831, 0.6537, 0.8014, 0.8154, 0.4616, 0.7942, 0.4796, 0.7929, 0.4504, 0.8142, 0.4412, 0.2385, 0.8114, 0.2384, 0.812, 0.2375, 0.8115, 0.2376, 0.8111, 0.8142, 0.4412, 0.7929, 0.4504, 0.8008, 0.4239, 0.8154, 0.4238, 0.2378, 0.8109, 0.2376, 0.8111, 0.2379, 0.81, 0.238, 0.8101, 0.6796, 0.858, 0.6503, 0.8703, 0.6538, 0.8391, 0.6813, 0.8439, 0.6813, 0.8439, 0.6538, 0.8391, 0.6537, 0.8014, 0.6813, 0.8258, 0.2394, 0.8112, 0.2397, 0.8113, 0.2389, 0.8118, 0.239, 0.8115, 0.2386, 0.8112, 0.2385, 0.8114, 0.2376, 0.8111, 0.2378, 0.8109, 0.239, 0.8115, 0.2389, 0.8118, 0.2385, 0.8114, 0.2386, 0.8112, 0.8746, 0.8868, 0.8746, 0.9602, 0.8644, 0.9763, 0.8644, 0.9028, 0.4294, 0.6752, 0.4303, 0.6265, 0.4539, 0.6272, 0.4529, 0.6759, 0.7457, 0.8986, 0.7684, 0.9798, 0.7449, 0.9804, 0.7316, 0.899, 0.7609, 0.8106, 0.7598, 0.8982, 0.7457, 0.8986, 0.7437, 0.8111, 0.4009, 0.8148, 0.4059, 0.6745, 0.4294, 0.6752, 0.4296, 0.8157, 0.7437, 0.8111, 0.7457, 0.8986, 0.7316, 0.899, 0.7266, 0.8115, 0.4296, 0.8157, 0.4294, 0.6752, 0.4529, 0.6759, 0.4539, 0.8149, 0.3388, 0.3997, 0.3234, 0.3404, 0.328, 0.3405, 0.3447, 0.3964, 0.9207, 0.4675, 0.9216, 0.4927, 0.88, 0.4944, 0.8791, 0.4691, 0.8416, 0.9011, 0.8416, 0.9746, 0.8338, 0.9573, 0.8338, 0.8838, 0.9198, 0.4422, 0.9207, 0.4675, 0.8791, 0.4691, 0.8783, 0.4439, 0.4059, 0.6745, 0.4079, 0.5595, 0.348, 0.6106, 0.4068, 0.6258, 0.8644, 0.9028, 0.8644, 0.9763, 0.8416, 0.9746, 0.8416, 0.9011, 0.8908, 0.2831, 0.8923, 0.2344, 0.9342, 0.2364, 0.9327, 0.2852, 0.7598, 0.8982, 0.7919, 0.9791, 0.7684, 0.9798, 0.7457, 0.8986, 0.4059, 0.6745, 0.4068, 0.6258, 0.4303, 0.6265, 0.4294, 0.6752, 0.8389, 0.473, 0.8389, 0.4242, 0.8624, 0.4238, 0.8624, 0.4727, 0.9019, 0.5868, 0.9118, 0.6031, 0.8702, 0.6048, 0.8786, 0.5877, 0.4048, 0.5596, 0.4049, 0.5501, 0.348, 0.6106, 0.4079, 0.5595, 0.691, 0.9007, 0.677, 0.9833, 0.6608, 0.9858, 0.6813, 0.9022, 0.8783, 0.4439, 0.8702, 0.6048, 0.9118, 0.6031, 0.9198, 0.4422, 0.7449, 0.9804, 0.677, 0.9833, 0.691, 0.9007, 0.7316, 0.899, 0.3129, 0.769, 0.3129, 0.7726, 0.3052, 0.8147, 0.3052, 0.8126, 0.121, 0.7831, 0.1208, 0.7838, 0.1203, 0.7837, 0.1205, 0.783, 0.3129, 0.7617, 0.3129, 0.7653, 0.3052, 0.8106, 0.3052, 0.8085, 0.3129, 0.7653, 0.3129, 0.769, 0.3052, 0.8126, 0.3052, 0.8106, 0.1204, 0.777, 0.1205, 0.783, 0.1203, 0.7837, 0.1203, 0.7777, 0.1191, 0.7839, 0.1188, 0.7897, 0.1183, 0.7898, 0.1186, 0.784, 0.1181, 0.7841, 0.1178, 0.7899, 0.1173, 0.79, 0.1177, 0.7842, 0.1382, 0.7794, 0.1388, 0.7857, 0.1375, 0.7858, 0.1369, 0.7795, 0.1186, 0.784, 0.1183, 0.7898, 0.1178, 0.7899, 0.1181, 0.7841, 0.1198, 0.7776, 0.1198, 0.7836, 0.1194, 0.7835, 0.1193, 0.7774])
me_cube.materials.append(mat_oppa1_002)
me_cube.use_remesh_preserve_volume = False
me_cube.use_remesh_preserve_attributes = False
me_cube.use_mirror_vertex_groups = False
me_cube.update()
arm_armature = bpy.data.armatures.new('Armature')  # bones are not reproduced

# ---- objects
ob_cube = bpy.data.objects.new('Cube', me_cube)
ob_armature = bpy.data.objects.new('Armature', arm_armature)

# ---- transforms, parenting, visibility, modifiers, constraints
ob_cube.parent = ob_armature
ob_cube.matrix_parent_inverse = Matrix(((1.0, -0.0, 0.0, 0.4866), (-0.0, 1.0, -0.0, -3.159e-07), (0.0, 0.0, 1.0, -2.351), (-0.0, 0.0, -0.0, 1.0)))
ob_cube.location = (-0.05883, -3.952e-09, 0.9921)
ob_cube.scale = (0.3927, 0.3927, 0.3927)
ob_cube.lock_rotations_4d = False
ob_cube.empty_display_type = 'ARROWS'
ob_cube.lineart.crease_threshold = 0.0
_vg = ob_cube.vertex_groups.new(name='bicep.l')
for _i, _w in zip([0, 1, 2, 4, 6, 7, 9, 10, 11, 13, 14, 15, 16, 17, 18, 19, 20, 21, 22, 23, 24, 25, 26, 27, 28, 29, 30, 31, 32, 33, 34, 35, 38, 39, 40, 41, 42, 43, 46, 47, 48, 49, 50, 51, 52, 53, 54, 55, 56, 57, 58, 59, 60, 61, 62, 63, 64, 65, 66, 67, 68, 69, 80, 81, 82, 83, 84, 85, 86, 87, 92, 94, 96, 97, 98, 106, 153, 157, 158, 161, 169, 170, 173, 199], [0.08308, 0.09621, 0.8131, 0.6457, 0.5061, 0.4198, 0.2257, 0.04942, 0.02211, 0.1754, 0.07745, 0.1316, 0.7142, 0.6846, 0.1236, 0.1768, 0.9323, 0.9663, 0.953, 0.9311, 0.8207, 0.8671, 0.8708, 0.8111, 0.1956, 0.1619, 0.04831, 0.1486, 0.6099, 0.6286, 0.1964, 0.2728, 0.8486, 0.8575, 0.1155, 0.09968, 0.4523, 0.411, 0.139, 0.2018, 0.683, 0.7182, 0.8854, 0.8923, 0.7699, 0.7791, 0.9535, 0.9376, 0.9449, 0.9354, 0.2635, 0.2156, 0.0703, 0.1151, 0.5688, 0.3663, 0.3555, 0.544, 0.06654, 0.08285, 0.02276, 0.0321, 0.98, 0.9414, 0.9724, 0.952, 0.9499, 0.964, 0.9822, 0.9815, 0.01662, 0.01445, 0.004875, 0.09942, 0.02212, 0.004321, 0.08203, 1.173e-05, 0.05368, 0.01347, 0.01483, 0.06878, 0.00105, 0.05691]): _vg.add([_i], _w, 'REPLACE')
_vg = ob_cube.vertex_groups.new(name='forearm.l')
for _i, _w in zip([20, 21, 22, 23, 28, 29, 30, 31, 32, 33, 34, 35, 54, 55, 56, 57, 58, 59, 60, 61, 62, 63, 64, 65, 120, 122, 136, 137, 138, 139, 140, 141, 142, 143], [0.06689, 0.01701, 0.04256, 0.0676, 0.8043, 0.8381, 0.9508, 0.8513, 0.3896, 0.3711, 0.8036, 0.727, 0.04246, 0.06185, 0.0544, 0.06374, 0.7365, 0.7844, 0.9297, 0.8849, 0.431, 0.6337, 0.6442, 0.4556, 1.006, 0.9989, 1.002, 0.9988, 0.9889, 1.022, 1.005, 1.001, 1.0, 0.9863]): _vg.add([_i], _w, 'REPLACE')
_vg = ob_cube.vertex_groups.new(name='bicep.r')
for _i, _w in zip([9, 146, 147, 148, 150, 153, 156, 158, 159, 161, 162, 165, 166, 167, 168, 170, 171, 172, 173, 174, 175, 176, 177, 178, 179, 180, 181, 182, 183, 185, 186, 187, 188, 189, 192, 193, 194, 195, 199, 200, 201, 204, 205, 206, 207, 208, 209, 210, 211, 212, 213, 214, 215, 216, 217, 218, 219, 220, 221, 222, 223, 226, 227, 244, 245, 246, 247, 248, 249, 250, 251, 263], [0.009658, 0.03418, 0.06217, 0.8051, 0.6309, 0.07226, 0.4048, 0.03266, 0.2556, 0.1995, 0.005899, 0.09879, 0.02257, 0.09562, 0.6511, 0.05659, 0.4397, 0.06644, 0.1447, 0.8873, 0.9422, 0.9661, 0.8976, 0.7774, 0.8631, 0.8642, 0.6706, 0.09104, 0.1046, 0.07349, 0.3572, 0.3566, 0.1298, 0.1428, 0.8506, 0.8621, 0.07115, 0.05539, 0.04798, 0.3543, 0.2965, 0.07261, 0.1625, 0.6026, 0.591, 0.8891, 0.899, 0.6906, 0.6646, 0.9226, 0.8973, 0.9452, 0.9151, 0.09542, 0.08857, 0.004475, 0.0549, 0.2962, 0.1287, 0.2262, 0.3212, 0.005196, 0.04158, 0.9781, 0.9229, 0.969, 0.9117, 0.9228, 0.9319, 0.9832, 0.9822, 0.04625]): _vg.add([_i], _w, 'REPLACE')
_vg = ob_cube.vertex_groups.new(name='forearm.r')
for _i, _w in zip([174, 175, 176, 177, 182, 183, 184, 185, 186, 187, 188, 189, 212, 213, 214, 215, 216, 217, 218, 219, 220, 221, 222, 223, 288, 290, 304, 305, 306, 307, 308, 309, 310, 311], [0.1116, 0.0574, 0.01663, 0.1002, 0.9089, 0.8953, 0.9878, 0.9264, 0.6421, 0.6429, 0.8701, 0.8571, 0.07701, 0.1021, 0.05403, 0.08361, 0.9045, 0.9114, 0.9727, 0.945, 0.7036, 0.8712, 0.7736, 0.6783, 1.004, 0.9993, 1.001, 0.9996, 0.9937, 1.006, 1.001, 1.001, 1.0, 0.9934]): _vg.add([_i], _w, 'REPLACE')
_vg = ob_cube.vertex_groups.new(name='bicep.l.001')
for _i, _w in zip([0, 1, 3, 5, 6, 7, 8, 10, 11, 12, 14, 15, 16, 36, 37, 40, 41, 42, 43, 44, 45, 48, 49, 72, 73, 74, 75, 76, 77, 78, 79, 88, 89, 90, 91, 92, 93, 94, 95, 96, 97, 98, 99, 100, 101, 102, 103, 104, 105, 106, 107, 108, 109, 110, 111, 112, 113, 114, 115, 116, 117, 118, 119, 121, 123, 124, 125, 126, 127, 128, 129, 130, 131, 132, 133, 134, 135, 144, 145, 152, 154, 160, 163, 164, 196, 197, 202, 203, 252, 254, 257, 261, 262, 264, 265, 266, 267, 268, 269, 270, 274, 275, 276, 279], [0.2465, 0.1903, 0.9629, 0.5724, 0.05545, 0.05941, 0.9745, 0.1117, 0.1607, 0.4127, 0.05412, 0.0214, 0.005746, 0.9622, 0.9203, 0.2593, 0.2959, 0.07348, 0.07934, 0.6935, 0.6612, 0.01973, 0.001967, 0.9987, 0.9901, 0.9991, 0.9933, 0.9988, 0.9958, 0.9953, 0.9902, 0.7575, 0.4373, 0.2058, 0.6817, 0.6979, 0.7954, 0.01191, 0.08663, 0.2445, 0.04922, 0.2113, 0.7905, 0.1418, 0.3972, 0.8214, 0.1177, 0.1767, 0.8735, 0.584, 0.259, 0.3517, 0.6566, 0.4077, 0.3002, 1.0, 0.9997, 1.0, 0.9997, 1.0, 0.9999, 0.9999, 0.9998, 0.9999, 0.9999, 1.0, 1.0, 1.0, 1.0, 1.0, 1.0, 1.0, 1.0, 1.0, 1.0, 1.0, 1.0, 0.00453, 0.08625, 0.5805, 0.2062, 0.009025, 0.003143, 0.04809, 0.4772, 0.3911, 0.286, 0.1877, 0.001159, 0.3306, 0.1079, 0.05532, 0.04128, 0.006105, 0.08978, 0.09296, 0.2535, 0.04356, 0.05737, 0.1005, 0.06159, 0.1436, 0.04506, 0.005456]): _vg.add([_i], _w, 'REPLACE')
_vg = ob_cube.vertex_groups.new(name='bicep.l.002')
for _i, _w in zip([12, 44, 45, 91, 95, 99, 100, 101, 102, 103, 104, 108, 145, 146, 147, 149, 151, 152, 154, 159, 160, 162, 163, 164, 190, 191, 194, 195, 196, 197, 200, 201, 202, 203, 236, 237, 238, 239, 240, 241, 242, 243, 252, 253, 254, 256, 257, 258, 259, 261, 262, 264, 265, 266, 267, 268, 269, 270, 271, 272, 273, 274, 275, 276, 277, 278, 279, 280, 281, 282, 283, 284, 285, 286, 287, 289, 291, 292, 293, 294, 295, 296, 297, 298, 299, 300, 301, 302, 303], [0.007978, 0.1721, 0.1036, 0.03591, 0.01122, 0.0127, 0.04093, 0.122, 0.001127, 0.01113, 0.05588, 0.006648, 0.03291, 0.1423, 0.06267, 0.9469, 0.3147, 0.2641, 0.1199, 0.005561, 0.9464, 0.0135, 0.07189, 0.2789, 0.9464, 0.8542, 0.1056, 0.1646, 0.3158, 0.1752, 0.007228, 0.01985, 0.5261, 0.268, 0.9981, 0.9839, 0.9977, 0.989, 0.9984, 0.9932, 0.9906, 0.9794, 0.5932, 0.1932, 0.1615, 0.06292, 0.4403, 0.3132, 0.6053, 0.02236, 0.1323, 0.1079, 0.5759, 0.06967, 0.1894, 0.7067, 0.05685, 0.102, 0.7649, 0.2015, 0.1078, 0.008962, 0.07847, 0.2184, 0.3954, 0.1687, 0.1394, 1.0, 0.9995, 0.9999, 0.9995, 1.0, 0.9998, 0.9999, 0.9996, 0.9999, 0.9999, 1.0, 0.9999, 1.0, 0.9999, 1.0, 1.0, 1.0, 1.0, 1.0, 1.0, 1.0, 1.0]): _vg.add([_i], _w, 'REPLACE')
_vg = ob_cube.vertex_groups.new(name='bicep.l.003')
for _i, _w in zip([0, 1, 5, 6, 7, 10, 11, 12, 14, 15, 16, 17, 18, 19, 24, 27, 36, 37, 40, 41, 42, 43, 44, 45, 48, 49, 52, 53, 88, 89, 90, 91, 92, 93, 94, 95, 96, 97, 98, 99, 100, 101, 102, 103, 104, 105, 106, 107, 108, 109, 110, 111, 144, 145, 146, 147, 149, 151, 152, 154, 156, 157, 158, 159, 162, 163, 164, 166, 167, 168, 169, 170, 171, 172, 173, 178, 181, 190, 191, 194, 195, 196, 197, 200, 201, 202, 203, 206, 207, 210, 211, 252, 253, 254, 255, 256, 257, 258, 259, 260, 261, 262, 263, 264, 265, 266, 267, 268, 269, 270, 271, 272, 273, 274, 275, 276, 277, 278, 279], [0.4676, 0.5866, 0.3962, 0.155, 0.1177, 0.672, 0.4465, 0.5511, 0.164, 0.2212, 0.07521, 0.04246, 0.03216, 0.1118, 0.03916, 0.001478, 0.005504, 0.06462, 0.5069, 0.4736, 0.1546, 0.15, 0.1331, 0.2343, 0.07605, 0.05059, 0.05177, 0.0287, 0.1573, 0.5243, 0.7183, 0.2155, 0.2267, 0.1416, 0.1631, 0.5629, 0.5024, 0.1352, 0.4981, 0.1417, 0.5992, 0.4151, 0.1502, 0.8409, 0.7628, 0.1078, 0.3458, 0.6989, 0.6109, 0.315, 0.5464, 0.6616, 0.8094, 0.6223, 0.6069, 0.7496, 0.02466, 0.6519, 0.1453, 0.6748, 0.1666, 0.1215, 0.2358, 0.1309, 0.7849, 0.5431, 0.6675, 0.1654, 0.2305, 0.08309, 0.03723, 0.1114, 0.05267, 0.02246, 0.1092, 0.05069, 0.01032, 0.0388, 0.1316, 0.7027, 0.6466, 0.205, 0.4329, 0.1813, 0.1757, 0.1865, 0.5435, 0.08861, 0.05964, 0.0623, 0.0456, 0.2984, 0.7706, 0.4605, 0.9541, 0.8796, 0.3848, 0.6192, 0.3197, 0.1596, 0.5399, 0.6207, 0.1302, 0.6252, 0.2853, 0.6302, 0.4909, 0.2445, 0.8767, 0.7937, 0.2151, 0.7412, 0.8502, 0.8974, 0.7756, 0.7284, 0.575, 0.7922, 0.8195]): _vg.add([_i], _w, 'REPLACE')
_vg = ob_cube.vertex_groups.new(name='bicep.l.004')
for _i, _w in zip([0, 1, 2, 4, 6, 7, 9, 10, 11, 13, 14, 15, 16, 17, 18, 19, 24, 25, 26, 27, 38, 39, 40, 41, 42, 43, 46, 47, 48, 49, 50, 51, 52, 53, 66, 67, 68, 69, 81, 83, 84, 88, 90, 91, 92, 93, 94, 95, 96, 97, 98, 99, 100, 101, 106, 144, 145, 146, 147, 148, 150, 153, 155, 156, 157, 158, 159, 161, 162, 163, 165, 166, 167, 168, 169, 170, 171, 172, 173, 178, 179, 180, 181, 192, 193, 194, 195, 198, 199, 200, 201, 204, 205, 206, 207, 208, 209, 210, 211, 224, 225, 226, 227, 228, 229, 230, 231, 245, 247, 248, 249, 252, 254, 256, 257, 258, 259, 260, 261, 262, 263, 264, 265, 266, 267, 272], [0.1888, 0.1165, 0.09751, 0.2121, 0.2663, 0.3854, 0.5335, 0.1516, 0.3309, 0.4297, 0.6739, 0.5718, 0.1681, 0.2216, 0.7352, 0.6346, 0.1061, 0.0767, 0.06818, 0.1293, 0.07655, 0.07005, 0.1112, 0.1231, 0.3087, 0.3495, 0.403, 0.3316, 0.1972, 0.1956, 0.0585, 0.05356, 0.1473, 0.1528, 0.1835, 0.1536, 0.0993, 0.07799, 0.01723, 0.01292, 0.01251, 0.05314, 0.04359, 0.05066, 0.02501, 0.01801, 0.7382, 0.2953, 0.1965, 0.684, 0.2313, 0.009504, 0.1969, 0.05863, 0.02304, 0.1239, 0.2342, 0.1907, 0.1139, 0.1107, 0.2352, 0.6259, 0.473, 0.3949, 0.7947, 0.6321, 0.5685, 0.5743, 0.1363, 0.3376, 0.488, 0.7427, 0.6206, 0.2422, 0.8468, 0.7152, 0.4704, 0.8074, 0.6807, 0.1548, 0.08691, 0.08021, 0.2708, 0.08662, 0.0857, 0.1133, 0.1244, 0.09008, 0.4561, 0.4259, 0.4835, 0.6152, 0.3894, 0.2866, 0.3275, 0.06525, 0.06216, 0.23, 0.2687, 0.05754, 0.08207, 0.2047, 0.1311, 0.008832, 0.03183, 0.08736, 0.05486, 0.05273, 0.06973, 0.0565, 0.05246, 0.06664, 0.0338, 0.02036, 0.05981, 0.02875, 0.04055, 0.7583, 0.3511, 0.1853, 0.7701, 0.2194, 0.03556, 0.1933, 0.05984, 0.01505]): _vg.add([_i], _w, 'REPLACE')
_vg = ob_cube.vertex_groups.new(name='bicep.l.005')
for _i, _w in zip([2, 4, 9, 13, 18, 26, 38, 39, 46, 47, 51, 66, 67, 68, 69, 70, 71, 148, 150, 153, 155, 161, 165, 169, 172, 180, 193, 198, 199, 204, 205, 224, 225, 226, 227, 228, 229, 230, 231, 235], [0.06944, 0.03262, 0.0694, 0.3366, 0.07118, 0.04018, 0.004304, 0.02474, 0.2126, 0.1505, 0.006808, 0.1866, 0.2373, 0.09454, 0.1305, 0.003786, 0.02167, 0.07237, 0.03326, 0.07799, 0.4883, 0.0674, 0.3841, 0.04067, 0.06817, 0.04093, 0.00668, 0.8302, 0.1766, 0.1356, 0.16, 0.6305, 0.383, 0.1314, 0.2945, 0.1777, 0.1301, 0.05249, 0.1335, 0.007227]): _vg.add([_i], _w, 'REPLACE')
_vg = ob_cube.vertex_groups.new(name='bicep.l.006')
for _i, _w in zip([4, 9, 13, 25, 38, 39, 46, 47, 50, 66, 67, 68, 69, 70, 71, 150, 153, 161, 192, 198, 199, 204, 205, 224, 225, 226, 227, 228, 229, 230, 231, 232, 233, 234, 235], [0.07553, 0.119, 0.04735, 0.002766, 0.03072, 0.01373, 0.2406, 0.3, 0.007966, 0.56, 0.5187, 0.7677, 0.746, 0.941, 0.9312, 0.06817, 0.1185, 0.1073, 0.01572, 0.06684, 0.2503, 0.174, 0.2744, 0.2999, 0.5089, 0.634, 0.5236, 0.7858, 0.8118, 0.8468, 0.7892, 0.9753, 0.9675, 0.9718, 0.9535]): _vg.add([_i], _w, 'REPLACE')
_m = ob_cube.modifiers.new('Armature', 'ARMATURE')
_m.object = ob_armature
ob_armature.location = (-0.4866, 3.159e-07, 2.351)
ob_armature.lineart.crease_threshold = 0.0

# ---- collection membership
col_collection.objects.link(ob_cube)
col_collection.objects.link(ob_armature)

# ---- scene / render settings (as saved in the file)
scene.frame_start = 1; scene.frame_end = 12; scene.frame_set(2)
scene.render.engine = 'BLENDER_EEVEE_NEXT'
scene.cycles.use_denoising = False
scene.cycles.samples = 128
scene.cycles.sampling_pattern = 'TABULATED_SOBOL'
scene.cycles.use_adaptive_sampling = False
scene.cycles.use_light_tree = False
scene.view_settings.view_transform = 'Filmic'
bpy.context.view_layer.update()

# ---- added for rendering (the .blend has no active camera and no usable light): camera, sun
cam_auto = bpy.data.cameras.new('AutoCamera')
cam_auto.lens = 50.0
cam_auto.sensor_width = 36.0
cam_auto.clip_end = 1000.0
ob_auto_camera = bpy.data.objects.new('AutoCamera', cam_auto)
scene.collection.objects.link(ob_auto_camera)
ob_auto_camera.location = (3.1756, -4.03352, 4.00099)
ob_auto_camera.rotation_euler = (1.09748, -7.21219e-08, 0.694738)
scene.camera = ob_auto_camera
light_auto_sun = bpy.data.lights.new('AutoSun', 'SUN')
light_auto_sun.energy = 3.0
light_auto_sun.angle = 0.0523599
ob_auto_sun = bpy.data.objects.new('AutoSun', light_auto_sun)
scene.collection.objects.link(ob_auto_sun)
ob_auto_sun.rotation_euler = (0.872665, 0.174533, 0.523599)
bpy.context.view_layer.update()
